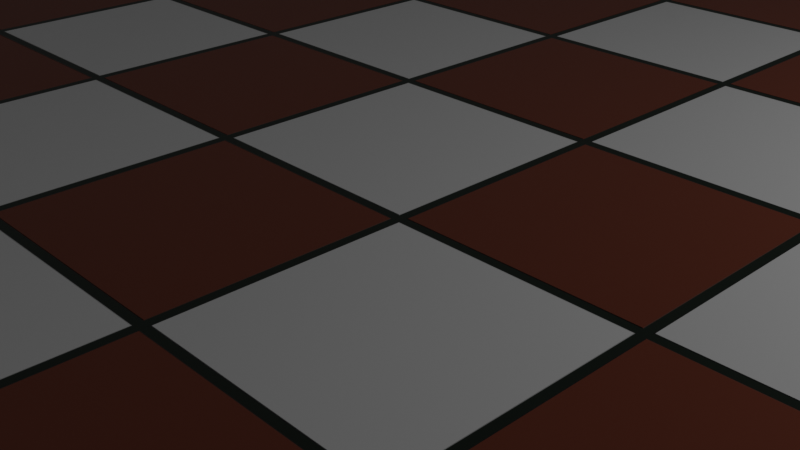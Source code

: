 # Source: texture_tests.blend  (saved by Blender 3.1.7; exported with 4.5.12 LTS)
import bpy
from mathutils import Matrix  # noqa: F401  (used for matrix-valued properties, if any)

bpy.ops.wm.read_factory_settings(use_empty=True)
scene = bpy.context.scene
scene.name = 'Scene'

# ---- collections
col_collection = bpy.data.collections.new('Collection'); scene.collection.children.link(col_collection)

# ---- materials (node trees are filled in below, after node groups)
mat_piso_01 = bpy.data.materials.new('piso_01')
mat_piso_01.use_transparent_shadow = False
mat_material_002 = bpy.data.materials.new('Material.002')
mat_material_002.use_transparent_shadow = False
mat_tecido = bpy.data.materials.new('tecido')
mat_tecido.use_transparent_shadow = False
mat_material_003 = bpy.data.materials.new('Material.003')
mat_material_003.use_transparent_shadow = False

# ---- material node trees
mat_piso_01.use_nodes = True; mat_piso_01.node_tree.nodes.clear()
_N = mat_piso_01.node_tree.nodes; _L = mat_piso_01.node_tree.links
n0 = _N.new('ShaderNodeTexChecker'); n0.name = 'Checker Texture'; n0.location = (-1242, -150)
n0.inputs[2].default_value = (0.2, 0.04175, 0.01421, 1.0)
n1 = _N.new('ShaderNodeValue'); n1.name = 'Value'; n1.location = (-1560, 13)
n1.outputs[0].default_value = 10.0
n2 = _N.new('ShaderNodeBsdfPrincipled'); n2.name = 'Principled BSDF'; n2.location = (-480, 437)
n2.distribution = 'GGX'
n2.subsurface_method = 'RANDOM_WALK_SKIN'
n2.inputs[3].default_value = 1.45
n2.inputs[27].default_value = (0.0, 0.0, 0.0, 1.0)
n2.inputs[28].default_value = 1.0
n3 = _N.new('ShaderNodeMix'); n3.name = 'Mix'; n3.location = (-872, 356)
n3.data_type = 'RGBA'
n3.inputs[7].default_value = (0.0, 0.009703, 0.001589, 1.0)
n4 = _N.new('ShaderNodeOutputMaterial'); n4.name = 'Material Output'; n4.location = (-73, 462)
n5 = _N.new('ShaderNodeBump'); n5.name = 'Bump'; n5.location = (-867, -124)
n5.invert = True
n5.inputs[1].default_value = 5.0
n5.inputs[2].default_value = 1.0
n6 = _N.new('ShaderNodeTexBrick'); n6.name = 'Brick Texture'; n6.location = (-1240, 320)
n6.offset = 0.0
n6.inputs[8].default_value = 1.0
n6.inputs[9].default_value = 1.0
_L.new(n2.outputs[0], n4.inputs[0])
_L.new(n1.outputs[0], n6.inputs[4])
_L.new(n1.outputs[0], n0.inputs[3])
_L.new(n3.outputs[2], n2.inputs[0])
_L.new(n6.outputs[1], n3.inputs[0])
_L.new(n0.outputs[0], n3.inputs[6])
_L.new(n6.outputs[1], n5.inputs[3])
_L.new(n5.outputs[0], n2.inputs[5])
n4.is_active_output = True
mat_material_002.use_nodes = True; mat_material_002.node_tree.nodes.clear()
_N = mat_material_002.node_tree.nodes; _L = mat_material_002.node_tree.links
n0 = _N.new('NodeFrame'); n0.name = 'Frame'; n0.location = (-720, 286)
n0.label = 'Núvens'
n0.width = 645
n0.label_size = 25
n1 = _N.new('NodeFrame'); n1.name = 'Frame.001'; n1.location = (-724, -140)
n1.label = 'Ferrugem'
n1.width = 966
n1.label_size = 25
n2 = _N.new('ShaderNodeTexNoise'); n2.name = 'Musgrave Texture'; n2.location = (30, -30)
n2.width = 150
n2.normalize = False
n2.inputs[3].default_value = 2.5
n2.inputs[4].default_value = 0.2676
n2.inputs[5].default_value = 3.0
n3 = _N.new('ShaderNodeValToRGB'); n3.name = 'ColorRamp'; n3.location = (375, -146)
while len(n3.color_ramp.elements) > 1: n3.color_ramp.elements.remove(n3.color_ramp.elements[-1])
n3.color_ramp.elements[0].position = 0.0; n3.color_ramp.elements[0].color = (0.3032, 0.3544, 1.0, 1.0)
_e = n3.color_ramp.elements.new(0.6291); _e.color = (1.0, 1.0, 1.0, 1.0)
n4 = _N.new('ShaderNodeOutputMaterial'); n4.name = 'Material Output'; n4.location = (773, 172)
n5 = _N.new('ShaderNodeBsdfPrincipled'); n5.name = 'Principled BSDF'; n5.location = (443, 147)
n5.distribution = 'GGX'
n5.subsurface_method = 'RANDOM_WALK_SKIN'
n5.inputs[3].default_value = 1.45
n5.inputs[27].default_value = (0.0, 0.0, 0.0, 1.0)
n5.inputs[28].default_value = 1.0
n6 = _N.new('ShaderNodeBump'); n6.name = 'Bump'; n6.location = (205, -510)
n6.inputs[1].default_value = 1.0
n6.inputs[2].default_value = 1.0
n7 = _N.new('ShaderNodeValToRGB'); n7.name = 'ColorRamp.002'; n7.location = (-164, -606)
while len(n7.color_ramp.elements) > 1: n7.color_ramp.elements.remove(n7.color_ramp.elements[-1])
n7.color_ramp.elements[0].position = 0.0; n7.color_ramp.elements[0].color = (0.0, 0.0, 0.0, 1.0)
_e = n7.color_ramp.elements.new(1.0); _e.color = (1.0, 1.0, 1.0, 1.0)
n8 = _N.new('ShaderNodeValToRGB'); n8.name = 'ColorRamp.001'; n8.location = (697, -30)
while len(n8.color_ramp.elements) > 1: n8.color_ramp.elements.remove(n8.color_ramp.elements[-1])
n8.color_ramp.elements[0].position = 0.0; n8.color_ramp.elements[0].color = (0.1021, 0.03256, 0.01299, 1.0)
_e = n8.color_ramp.elements.new(0.6291); _e.color = (1.0, 0.5806, 0.1518, 1.0)
n9 = _N.new('ShaderNodeTexNoise'); n9.name = 'Musgrave Texture.001'; n9.location = (30, -35)
n9.width = 150
n9.normalize = False
n9.inputs[3].default_value = 3.3
n9.inputs[4].default_value = 1.0
n9.inputs[5].default_value = 4.6
n2.parent = n0
n3.parent = n0
n8.parent = n1
n9.parent = n1
_L.new(n5.outputs[0], n4.inputs[0])
_L.new(n2.outputs[0], n3.inputs[0])
_L.new(n9.outputs[0], n8.inputs[0])
_L.new(n8.outputs[0], n5.inputs[0])
_L.new(n9.outputs[0], n7.inputs[0])
_L.new(n6.outputs[0], n5.inputs[5])
_L.new(n7.outputs[0], n6.inputs[3])
n4.is_active_output = True
mat_tecido.use_nodes = True; mat_tecido.node_tree.nodes.clear()
_N = mat_tecido.node_tree.nodes; _L = mat_tecido.node_tree.links
n0 = _N.new('ShaderNodeOutputMaterial'); n0.name = 'Material Output'; n0.location = (300, 300)
n1 = _N.new('ShaderNodeBump'); n1.name = 'Bump'; n1.location = (-273, -271)
n1.inputs[1].default_value = 1.0
n1.inputs[2].default_value = 1.0
n2 = _N.new('ShaderNodeTexMagic'); n2.name = 'Magic Texture'; n2.location = (-539, -348)
n2.inputs[1].default_value = 50.7
n2.inputs[2].default_value = 1.9
n3 = _N.new('ShaderNodeBsdfPrincipled'); n3.name = 'Principled BSDF'; n3.location = (10, 300)
n3.distribution = 'GGX'
n3.subsurface_method = 'RANDOM_WALK_SKIN'
n3.inputs[3].default_value = 1.45
n3.inputs[27].default_value = (0.0, 0.0, 0.0, 1.0)
n3.inputs[28].default_value = 1.0
n4 = _N.new('ShaderNodeTexChecker'); n4.name = 'Checker Texture'; n4.location = (-334, 189)
n4.inputs[2].default_value = (1.0, 0.01028, 0.01527, 1.0)
n5 = _N.new('ShaderNodeRGB'); n5.name = 'RGB'; n5.location = (-330, -2)
n5.outputs[0].default_value = (0.7854, 0.04299, 0.03817, 1.0)
_L.new(n3.outputs[0], n0.inputs[0])
_L.new(n1.outputs[0], n3.inputs[5])
_L.new(n2.outputs[1], n1.inputs[3])
_L.new(n4.outputs[0], n3.inputs[0])
n0.is_active_output = True
mat_material_003.use_nodes = True; mat_material_003.node_tree.nodes.clear()
_N = mat_material_003.node_tree.nodes; _L = mat_material_003.node_tree.links
n0 = _N.new('NodeFrame'); n0.name = 'Frame.001'; n0.location = (-724, -140)
n0.label = 'XXXX'
n0.width = 966
n0.label_size = 25
n1 = _N.new('ShaderNodeOutputMaterial'); n1.name = 'Material Output'; n1.location = (773, 172)
n2 = _N.new('ShaderNodeValToRGB'); n2.name = 'ColorRamp.002'; n2.location = (-164, -606)
while len(n2.color_ramp.elements) > 1: n2.color_ramp.elements.remove(n2.color_ramp.elements[-1])
n2.color_ramp.elements[0].position = 0.0; n2.color_ramp.elements[0].color = (0.0, 0.0, 0.0, 1.0)
_e = n2.color_ramp.elements.new(1.0); _e.color = (1.0, 1.0, 1.0, 1.0)
n3 = _N.new('ShaderNodeTexNoise'); n3.name = 'Musgrave Texture.001'; n3.location = (30, -35)
n3.width = 150
n3.noise_type = 'HYBRID_MULTIFRACTAL'
n3.normalize = False
n3.inputs[2].default_value = 15.2
n3.inputs[3].default_value = 0.0
n3.inputs[4].default_value = 1.0
n3.inputs[5].default_value = 1.0
n3.inputs[7].default_value = 2.0
n4 = _N.new('ShaderNodeBsdfPrincipled'); n4.name = 'Principled BSDF'; n4.location = (443, 147)
n4.distribution = 'GGX'
n4.subsurface_method = 'RANDOM_WALK_SKIN'
n4.inputs[3].default_value = 1.45
n4.inputs[27].default_value = (0.0, 0.0, 0.0, 1.0)
n4.inputs[28].default_value = 1.0
n5 = _N.new('ShaderNodeBump'); n5.name = 'Bump'; n5.location = (205, -510)
n5.inputs[1].default_value = 1.0
n5.inputs[2].default_value = 1.0
n6 = _N.new('ShaderNodeValToRGB'); n6.name = 'ColorRamp.001'; n6.location = (697, -30)
while len(n6.color_ramp.elements) > 1: n6.color_ramp.elements.remove(n6.color_ramp.elements[-1])
n6.color_ramp.elements[0].position = 0.0; n6.color_ramp.elements[0].color = (0.0, 0.0, 0.0, 1.0)
_e = n6.color_ramp.elements.new(0.6291); _e.color = (1.0, 1.0, 1.0, 1.0)
n3.parent = n0
n6.parent = n0
_L.new(n4.outputs[0], n1.inputs[0])
_L.new(n3.outputs[0], n6.inputs[0])
_L.new(n6.outputs[0], n4.inputs[0])
_L.new(n3.outputs[0], n2.inputs[0])
_L.new(n2.outputs[0], n5.inputs[3])
_L.new(n5.outputs[0], n4.inputs[5])
n1.is_active_output = True

# ---- world
world_world = bpy.data.worlds.new('World'); scene.world = world_world
world_world.use_nodes = True; world_world.node_tree.nodes.clear()
_N = world_world.node_tree.nodes; _L = world_world.node_tree.links
n0 = _N.new('ShaderNodeOutputWorld'); n0.name = 'World Output'; n0.location = (300, 300)
n1 = _N.new('ShaderNodeBackground'); n1.name = 'Background'; n1.location = (10, 300)
n1.inputs[0].default_value = (0.05088, 0.05088, 0.05088, 1.0)
_L.new(n1.outputs[0], n0.inputs[0])
n0.is_active_output = True
world_world.color = (0.05088, 0.05088, 0.05088)
world_world.use_sun_shadow = False
world_world.sun_shadow_jitter_overblur = 0.0

# ---- cameras
cam_camera = bpy.data.cameras.new('Camera')
cam_camera.clip_end = 100.0
cam_camera.ortho_scale = 7.314

# ---- lights
light_light = bpy.data.lights.new('Light', 'POINT')
light_light.transmission_factor = 0.0
light_light.energy = 1000.0
light_light.shadow_soft_size = 0.1
light_light.shadow_maximum_resolution = 0.006
light_light.use_absolute_resolution = True

# ---- meshes
me_plane = bpy.data.meshes.new('Plane')
me_plane.from_pydata([(-1.0, -1.0, 0.0), (1.0, -1.0, 0.0), (-1.0, 1.0, 0.0), (1.0, 1.0, 0.0)], [], [(0, 1, 3, 2)])
_uv = me_plane.uv_layers.new(name='UVMap')
_uv.uv.foreach_set('vector', [0.0, 0.0, 1.0, 0.0, 1.0, 1.0, 0.0, 1.0])
me_plane.materials.append(mat_piso_01)
me_plane.use_remesh_fix_poles = True
me_plane.use_remesh_preserve_attributes = False
me_plane.update()
me_plane_001 = bpy.data.meshes.new('Plane.001')
me_plane_001.from_pydata([(-1.0, -1.0, 0.0), (1.0, -1.0, 0.0), (-1.0, 1.0, 0.0), (1.0, 1.0, 0.0)], [], [(0, 1, 3, 2)])
_uv = me_plane_001.uv_layers.new(name='UVMap')
_uv.uv.foreach_set('vector', [0.0, 0.0, 1.0, 0.0, 1.0, 1.0, 0.0, 1.0])
me_plane_001.materials.append(mat_material_002)
me_plane_001.use_remesh_fix_poles = True
me_plane_001.use_remesh_preserve_attributes = False
me_plane_001.update()
me_plane_002 = bpy.data.meshes.new('Plane.002')
me_plane_002.from_pydata([(-10.0, -10.0, 0.0), (10.0, -10.0, 0.0), (-10.0, 10.0, 0.0), (10.0, 10.0, 0.0)], [], [(0, 1, 3, 2)])
_uv = me_plane_002.uv_layers.new(name='UVMap')
_uv.uv.foreach_set('vector', [0.0, 0.0, 1.0, 0.0, 1.0, 1.0, 0.0, 1.0])
me_plane_002.materials.append(mat_tecido)
me_plane_002.use_remesh_fix_poles = True
me_plane_002.use_remesh_preserve_attributes = False
me_plane_002.update()
me_plane_003 = bpy.data.meshes.new('Plane.003')
me_plane_003.from_pydata([(-1.0, -1.0, 0.0), (1.0, -1.0, 0.0), (-1.0, 1.0, 0.0), (1.0, 1.0, 0.0)], [], [(0, 1, 3, 2)])
_uv = me_plane_003.uv_layers.new(name='UVMap')
_uv.uv.foreach_set('vector', [0.0, 0.0, 1.0, 0.0, 1.0, 1.0, 0.0, 1.0])
me_plane_003.materials.append(mat_material_003)
me_plane_003.use_remesh_fix_poles = True
me_plane_003.use_remesh_preserve_attributes = False
me_plane_003.update()

# ---- objects
ob_light = bpy.data.objects.new('Light', light_light)
ob_camera = bpy.data.objects.new('Camera', cam_camera)
ob_plane = bpy.data.objects.new('Plane', me_plane)
ob_plane_001 = bpy.data.objects.new('Plane.001', me_plane_001)
ob_plane_002 = bpy.data.objects.new('Plane.002', me_plane_002)
ob_plane_003 = bpy.data.objects.new('Plane.003', me_plane_003)

# ---- transforms, parenting, visibility, modifiers, constraints
ob_light.location = (10.46, 7.497, 5.904)
ob_light.rotation_euler = (0.6503, 0.05522, 1.866)
ob_light.scale = (1.0, 1.0, 1.0)
ob_light.lock_rotations_4d = False
ob_light.empty_display_type = 'ARROWS'
ob_light.color = (0.0, 0.0, 0.0, 0.0)
ob_light.lineart.crease_threshold = 0.0
ob_camera.location = (7.359, -6.926, 4.958)
ob_camera.rotation_euler = (1.109, 0.0, 0.8149)
ob_camera.lock_rotations_4d = False
ob_camera.empty_display_type = 'ARROWS'
ob_camera.color = (0.0, 0.0, 0.0, 0.0)
ob_camera.display_type = 'WIRE'
ob_camera.lineart.crease_threshold = 0.0
ob_plane.location = (0.0, 0.0, 0.0)
ob_plane.scale = (15.0, 15.0, 15.0)
ob_plane_001.location = (20.0, -10.0, 0.0)
ob_plane_001.scale = (5.0, 5.0, 1.0)
ob_plane_002.location = (25.0, 5.0, 0.0)
ob_plane_002.rotation_euler = (0.0, 0.0, -2.106e-07)
ob_plane_003.location = (30.0, -10.0, 0.0)
ob_plane_003.scale = (5.0, 5.0, 1.0)

# ---- collection membership
col_collection.objects.link(ob_light)
col_collection.objects.link(ob_camera)
col_collection.objects.link(ob_plane)
col_collection.objects.link(ob_plane_001)
col_collection.objects.link(ob_plane_002)
col_collection.objects.link(ob_plane_003)

# ---- scene / render settings (as saved in the file)
scene.camera = ob_camera
scene.frame_start = 1; scene.frame_end = 52; scene.frame_set(51)
scene.render.engine = 'BLENDER_EEVEE_NEXT'
scene.cycles.sampling_pattern = 'TABULATED_SOBOL'
scene.cycles.use_light_tree = False
scene.view_settings.view_transform = 'Filmic'
bpy.context.view_layer.update()
